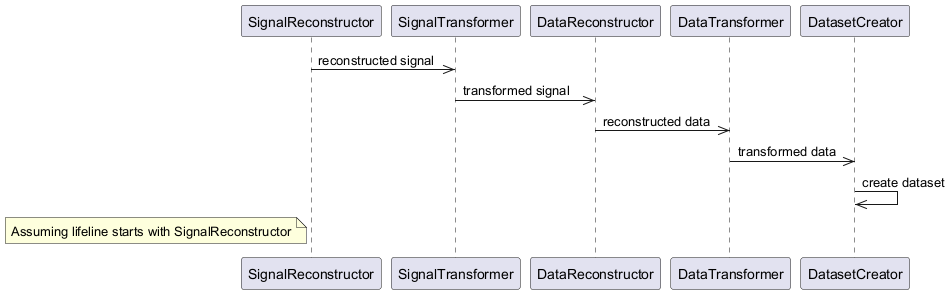

The diagram above was rendered by PlantUML. Its source (embedded in the PNG):
@startuml
participant SignalReconstructor as SR
participant SignalTransformer as ST
participant DataReconstructor as DR
participant DataTransformer as DT
participant DatasetCreator as DC
SR->>ST: reconstructed signal
ST->>DR: transformed signal
DR->>DT: reconstructed data
DT->>DC: transformed data
DC->>DC: create dataset
note left of SR: Assuming lifeline starts with SignalReconstructor
@enduml